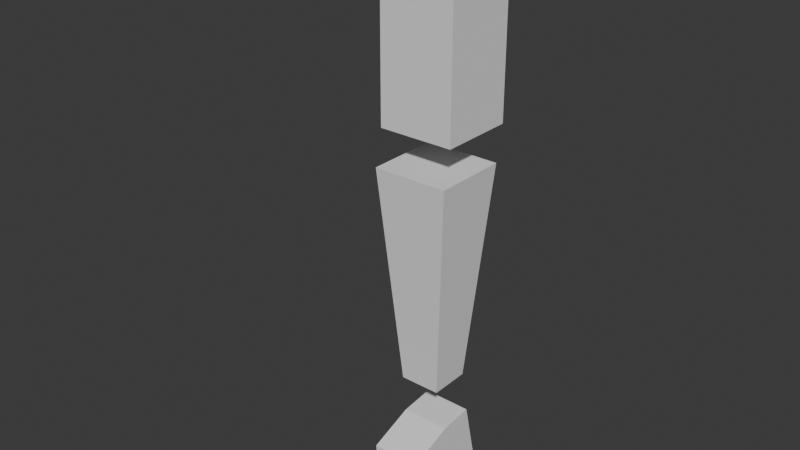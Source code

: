 # Source: FootIK.blend  (saved by Blender 4.5.87; exported with 4.5.12 LTS)
import bpy
from mathutils import Matrix  # noqa: F401  (used for matrix-valued properties, if any)

bpy.ops.wm.read_factory_settings(use_empty=True)
scene = bpy.context.scene
scene.name = 'Scene'

# ---- collections
col_collection = bpy.data.collections.new('Collection'); scene.collection.children.link(col_collection)

# ---- world
world_world = bpy.data.worlds.new('World'); scene.world = world_world
world_world.use_nodes = True; world_world.node_tree.nodes.clear()
_N = world_world.node_tree.nodes; _L = world_world.node_tree.links
n0 = _N.new('ShaderNodeOutputWorld'); n0.name = 'World Output'; n0.location = (200, 100)
n1 = _N.new('ShaderNodeBackground'); n1.name = 'Background'; n1.location = (-200, 100)
n1.inputs[0].default_value = (0.05088, 0.05088, 0.05088, 1.0)
_L.new(n1.outputs[0], n0.inputs[0])
n0.is_active_output = True
world_world.color = (0.05088, 0.05088, 0.05088)
world_world.sun_shadow_jitter_overblur = 0.0

# ---- meshes
me_cube_001 = bpy.data.meshes.new('Cube.001')
me_cube_001.from_pydata([(-0.1035, -0.1237, 1.052), (-0.1035, -0.1237, 1.583), (-0.1035, 0.08333, 1.052), (-0.1035, 0.08333, 1.583), (0.1035, -0.1237, 1.052), (0.1035, -0.1237, 1.583), (0.1035, 0.08333, 1.052), (0.1035, 0.08333, 1.583), (-0.05615, -0.09676, 0.3427), (-0.1035, -0.1441, 0.9558), (-0.05615, 0.01554, 0.3427), (-0.1035, 0.0629, 0.9558), (0.05615, -0.09676, 0.3427), (0.1035, -0.1441, 0.9558), (0.05615, 0.01554, 0.3427), (0.1035, 0.0629, 0.9558), (-0.06719, -0.1957, 0.1695), (-0.06719, 0.02378, 0.2269), (-0.06719, -0.1901, 0.07011), (-0.06719, 0.06389, 0.0494), (0.06719, -0.1957, 0.1695), (0.06719, 0.02378, 0.2269), (0.06719, -0.1901, 0.07011), (0.06719, 0.06389, 0.0494), (-0.05698, -0.3462, 0.08646), (-0.05698, -0.2388, 0.1356), (-0.05698, -0.3477, 0.03638), (-0.05698, -0.241, 0.06109), (0.07349, -0.3462, 0.08646), (0.07349, -0.2388, 0.1356), (0.07349, -0.3477, 0.03638), (0.07349, -0.241, 0.06109), (-0.06719, -0.07065, 0.2172), (-0.06719, -0.06312, 0.1109), (0.06719, -0.06312, 0.1109), (0.06719, -0.07065, 0.2172)], [], [(0, 1, 3, 2), (2, 3, 7, 6), (6, 7, 5, 4), (4, 5, 1, 0), (2, 6, 4, 0), (7, 3, 1, 5), (8, 9, 11, 10), (10, 11, 15, 14), (14, 15, 13, 12), (12, 13, 9, 8), (10, 14, 12, 8), (15, 11, 9, 13), (32, 17, 19, 33), (33, 19, 23, 34), (34, 23, 21, 35), (35, 21, 17, 32), (18, 22, 20, 16), (23, 19, 17, 21), (24, 25, 27, 26), (26, 27, 31, 30), (30, 31, 29, 28), (28, 29, 25, 24), (26, 30, 28, 24), (31, 27, 25, 29), (20, 35, 32, 16), (22, 34, 35, 20), (18, 33, 34, 22), (16, 32, 33, 18)])
_uv = me_cube_001.uv_layers.new(name='UVMap')
_uv.uv.foreach_set('vector', [0.375, 0.0, 0.625, 0.0, 0.625, 0.25, 0.375, 0.25, 0.375, 0.25, 0.625, 0.25, 0.625, 0.5, 0.375, 0.5, 0.375, 0.5, 0.625, 0.5, 0.625, 0.75, 0.375, 0.75, 0.375, 0.75, 0.625, 0.75, 0.625, 1.0, 0.375, 1.0, 0.125, 0.5, 0.375, 0.5, 0.375, 0.75, 0.125, 0.75, 0.625, 0.5, 0.875, 0.5, 0.875, 0.75, 0.625, 0.75, 0.375, 0.0, 0.625, 0.0, 0.625, 0.25, 0.375, 0.25, 0.375, 0.25, 0.625, 0.25, 0.625, 0.5, 0.375, 0.5, 0.375, 0.5, 0.625, 0.5, 0.625, 0.75, 0.375, 0.75, 0.375, 0.75, 0.625, 0.75, 0.625, 1.0, 0.375, 1.0, 0.125, 0.5, 0.375, 0.5, 0.375, 0.75, 0.125, 0.75, 0.625, 0.5, 0.875, 0.5, 0.875, 0.75, 0.625, 0.75, 0.5, 0.0, 0.5929, 0.0, 0.625, 0.25, 0.5, 0.25, 0.5, 0.25, 0.625, 0.25, 0.625, 0.5, 0.5, 0.5, 0.5, 0.5, 0.625, 0.5, 0.5929, 0.75, 0.5, 0.75, 0.5, 0.75, 0.5929, 0.75, 0.5929, 1.0, 0.5, 1.0, 0.125, 0.5, 0.375, 0.5, 0.375, 0.6854, 0.125, 0.6854, 0.625, 0.5, 0.875, 0.5, 0.875, 0.7472, 0.5929, 0.75, 0.375, 0.1526, 0.625, 0.0, 0.625, 0.2247, 0.375, 0.3036, 0.375, 0.3036, 0.625, 0.2247, 0.6415, 0.5571, 0.3585, 0.4835, 0.3585, 0.4835, 0.6415, 0.5571, 0.6415, 0.7665, 0.3585, 0.6243, 0.3585, 0.6243, 0.6415, 0.7665, 0.625, 0.9464, 0.373, 0.9464, 0.1786, 0.5, 0.3585, 0.4835, 0.3585, 0.6243, 0.1786, 0.6244, 0.6415, 0.5571, 0.8214, 0.565, 0.8214, 0.75, 0.6415, 0.7665, 0.375, 0.6854, 0.5, 0.75, 0.5, 1.0, 0.3734, 1.0, 0.375, 0.5, 0.5, 0.5, 0.5, 0.75, 0.375, 0.6854, 0.375, 0.25, 0.5, 0.25, 0.5, 0.5, 0.375, 0.5, 0.375, 0.06461, 0.5, 0.0, 0.5, 0.25, 0.375, 0.25])
me_cube_001.update()
arm_armature = bpy.data.armatures.new('Armature')  # bones are not reproduced

# ---- objects
ob_armature = bpy.data.objects.new('Armature', arm_armature)
ob_leg = bpy.data.objects.new('Leg', me_cube_001)

# ---- transforms, parenting, visibility, modifiers, constraints
ob_armature.location = (-3.815e-16, -0.007881, 1.718)
ob_leg.parent = ob_armature
ob_leg.matrix_parent_inverse = Matrix(((1.0, -0.0, 0.0, 3.815e-16), (-0.0, 1.0, -0.0, 0.007881), (-0.0, 0.0, 1.0, -1.718), (-0.0, 0.0, -0.0, 1.0)))
ob_leg.location = (0.0, 0.0, 0.0)
ob_leg.display.show_shadows = False
_vg = ob_leg.vertex_groups.new(name='LegRoot')
_vg = ob_leg.vertex_groups.new(name='Pole')
_vg = ob_leg.vertex_groups.new(name='LegSocket')
_vg = ob_leg.vertex_groups.new(name='UpperLeg')
_vg.add([0, 1, 2, 3, 4, 5, 6, 7], 1.0, 'REPLACE')
_vg = ob_leg.vertex_groups.new(name='LowerLeg')
_vg.add([8, 9, 10, 11, 12, 13, 14, 15], 1.0, 'REPLACE')
_vg = ob_leg.vertex_groups.new(name='Foot')
_vg.add([16, 17, 18, 19, 20, 21, 22, 23, 32, 33, 34, 35], 1.0, 'REPLACE')
_vg = ob_leg.vertex_groups.new(name='Toes')
_vg.add([24, 25, 26, 27, 28, 29, 30, 31], 1.0, 'REPLACE')
_vg = ob_leg.vertex_groups.new(name='FootIK')
_vg = ob_leg.vertex_groups.new(name='FootHeel')
_vg = ob_leg.vertex_groups.new(name='FootHeel.Ctrl')
_vg = ob_leg.vertex_groups.new(name='FootIK.001')
_vg = ob_leg.vertex_groups.new(name='FootIK.002')
_m = ob_leg.modifiers.new('Armature', 'ARMATURE')
_m.object = ob_armature

# ---- collection membership
col_collection.objects.link(ob_armature)
col_collection.objects.link(ob_leg)

# ---- scene / render settings (as saved in the file)
scene.frame_start = 1; scene.frame_end = 250; scene.frame_set(1)
scene.render.engine = 'BLENDER_EEVEE_NEXT'
bpy.context.view_layer.update()

# ---- added for rendering (the .blend has no active camera and no usable light): camera, sun
cam_auto = bpy.data.cameras.new('AutoCamera')
cam_auto.lens = 50.0
cam_auto.sensor_width = 36.0
cam_auto.clip_end = 1000.0
ob_auto_camera = bpy.data.objects.new('AutoCamera', cam_auto)
scene.collection.objects.link(ob_auto_camera)
ob_auto_camera.location = (1.50397, -1.98224, 2.05041)
ob_auto_camera.rotation_euler = (1.09748, -7.21219e-08, 0.694738)
scene.camera = ob_auto_camera
light_auto_sun = bpy.data.lights.new('AutoSun', 'SUN')
light_auto_sun.energy = 3.0
light_auto_sun.angle = 0.0523599
ob_auto_sun = bpy.data.objects.new('AutoSun', light_auto_sun)
scene.collection.objects.link(ob_auto_sun)
ob_auto_sun.rotation_euler = (0.872665, 0.174533, 0.523599)
bpy.context.view_layer.update()
